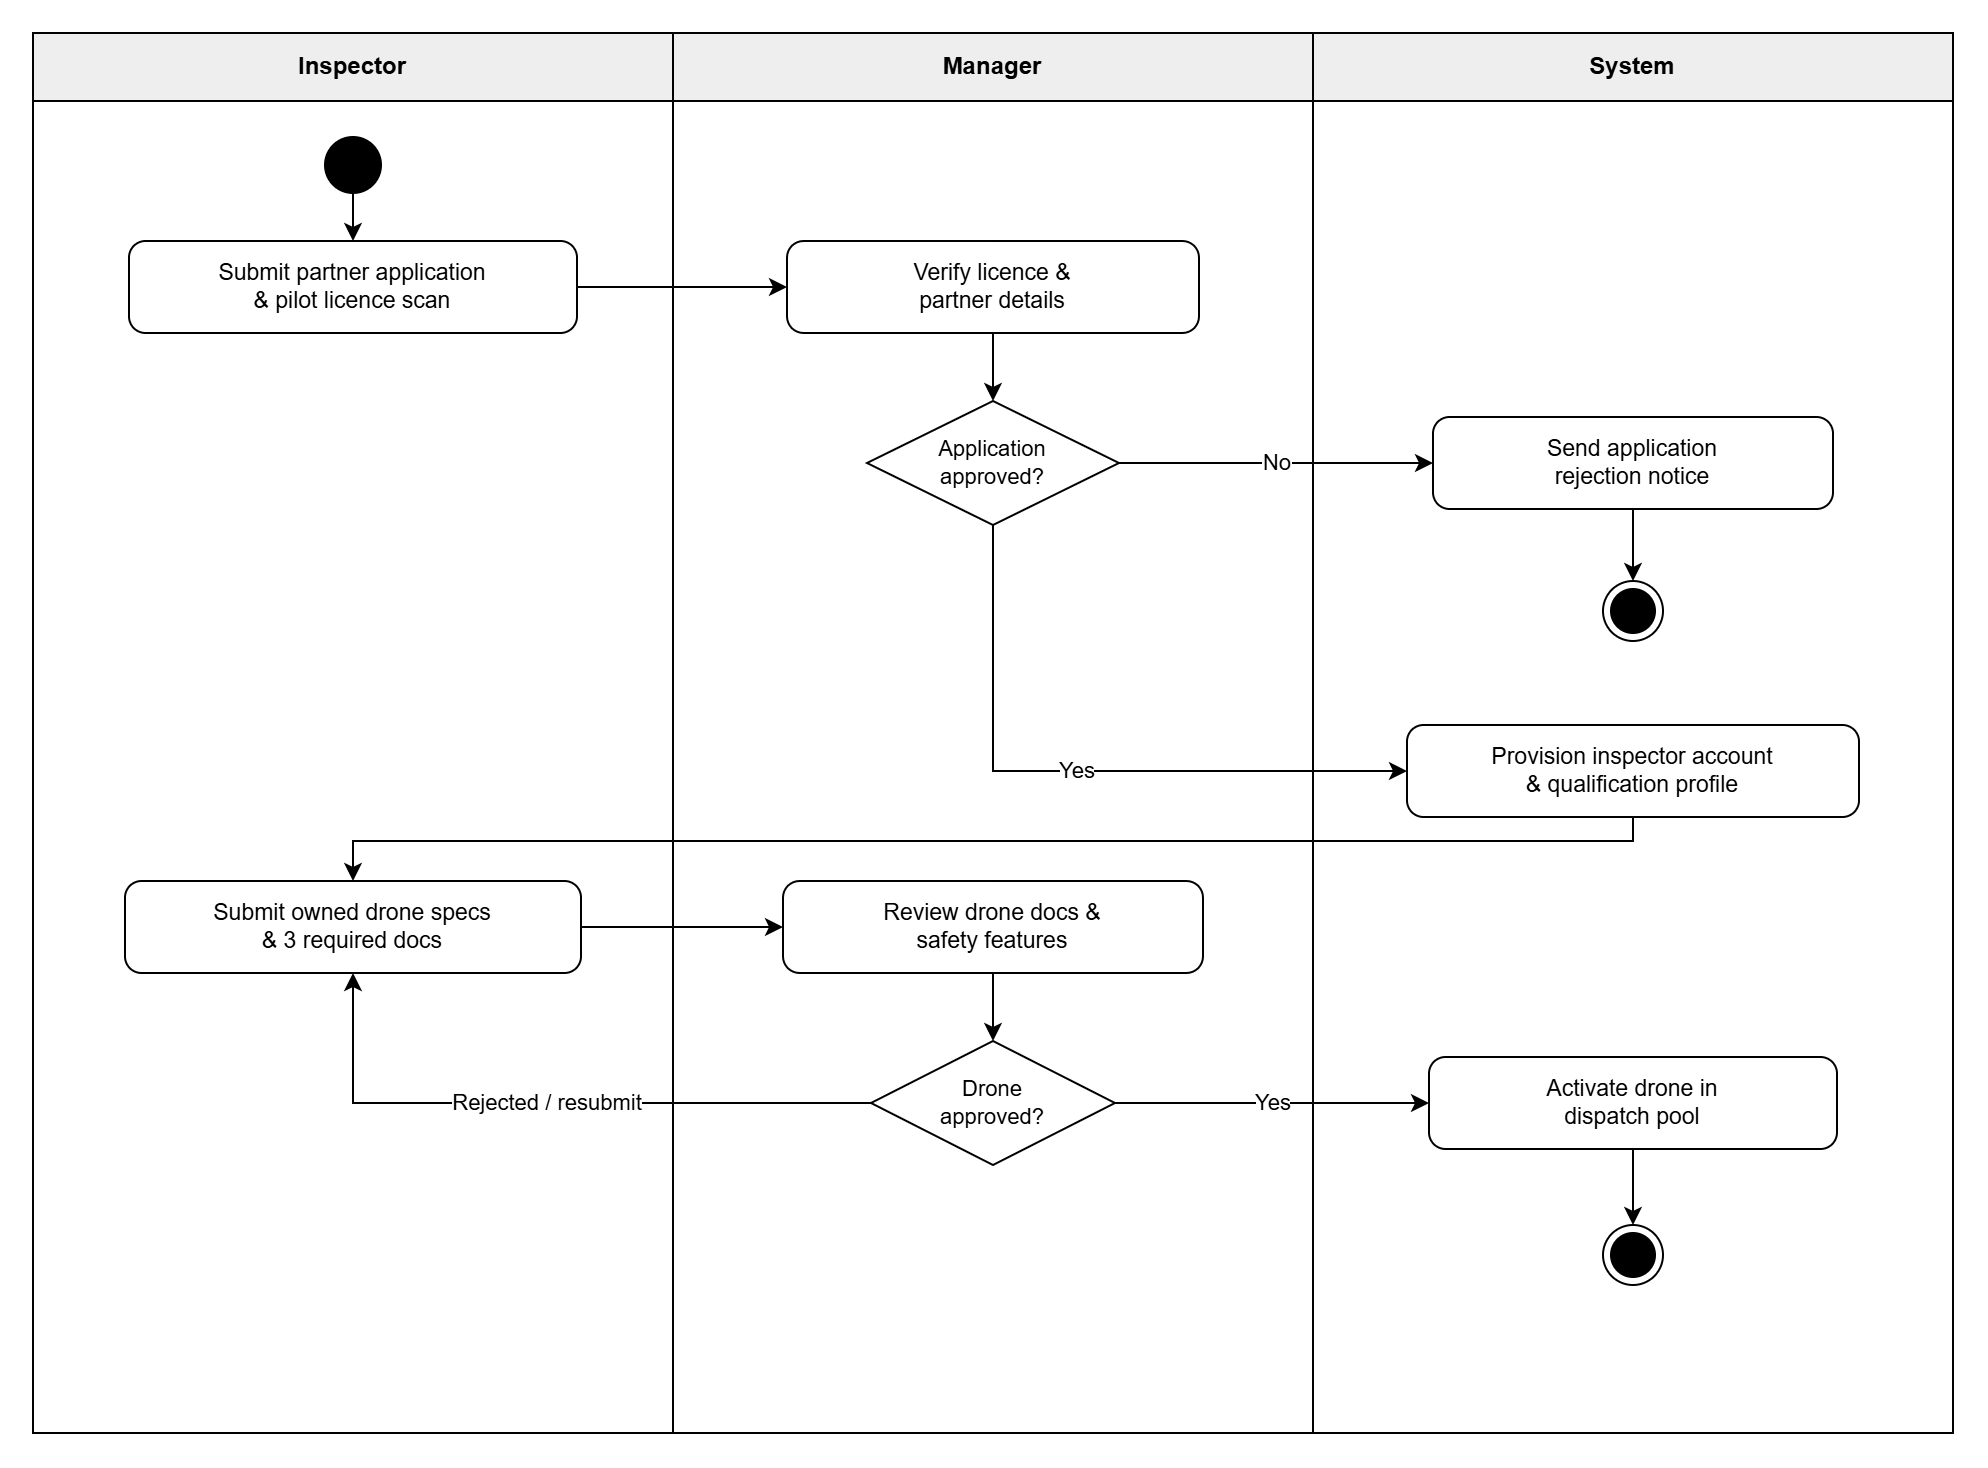

The diagram above was exported from draw.io. Its source (the exported page's mxGraphModel, read from the mxfile embedded in the PNG):
<mxGraphModel dx="1003" dy="807" grid="1" gridSize="10" guides="1" tooltips="1" connect="1" arrows="1" fold="1" page="1" pageScale="1" pageWidth="1000" pageHeight="740" math="0" shadow="0">
  <root>
    <mxCell id="0" />
    <mxCell id="1" parent="0" />
    <mxCell id="l1" parent="1" style="swimlane;whiteSpace=wrap;html=1;startSize=34;fillColor=#EEEEEE;swimlaneFillColor=#FFFFFF;strokeColor=#000000;strokeWidth=1;fontColor=#000000;fontStyle=1;fontSize=12;fontFamily=Helvetica;collapsible=0;" value="Inspector" vertex="1">
      <mxGeometry height="700" width="320" x="20" y="20" as="geometry" />
    </mxCell>
    <mxCell id="l2" parent="1" style="swimlane;whiteSpace=wrap;html=1;startSize=34;fillColor=#EEEEEE;swimlaneFillColor=#FFFFFF;strokeColor=#000000;strokeWidth=1;fontColor=#000000;fontStyle=1;fontSize=12;fontFamily=Helvetica;collapsible=0;" value="Manager" vertex="1">
      <mxGeometry height="700" width="320" x="340" y="20" as="geometry" />
    </mxCell>
    <mxCell id="l3" parent="1" style="swimlane;whiteSpace=wrap;html=1;startSize=34;fillColor=#EEEEEE;swimlaneFillColor=#FFFFFF;strokeColor=#000000;strokeWidth=1;fontColor=#000000;fontStyle=1;fontSize=12;fontFamily=Helvetica;collapsible=0;" value="System" vertex="1">
      <mxGeometry height="700" width="320" x="660" y="20" as="geometry" />
    </mxCell>
    <mxCell id="s1" parent="1" style="ellipse;whiteSpace=wrap;html=1;aspect=fixed;fillColor=#000000;strokeColor=#000000;strokeWidth=1;" value="" vertex="1">
      <mxGeometry height="28" width="28" x="166" y="72" as="geometry" />
    </mxCell>
    <mxCell id="a1" parent="1" style="rounded=1;whiteSpace=wrap;html=1;arcSize=18;fillColor=#FFFFFF;strokeColor=#000000;strokeWidth=1;fontColor=#000000;fontSize=11.5;fontFamily=Helvetica;align=center;verticalAlign=middle;spacingLeft=8;spacingRight=8;" value="Submit partner application&lt;br&gt;&amp;amp; pilot licence scan" vertex="1">
      <mxGeometry height="46" width="224" x="68" y="124" as="geometry" />
    </mxCell>
    <mxCell id="a2" parent="1" style="rounded=1;whiteSpace=wrap;html=1;arcSize=18;fillColor=#FFFFFF;strokeColor=#000000;strokeWidth=1;fontColor=#000000;fontSize=11.5;fontFamily=Helvetica;align=center;verticalAlign=middle;spacingLeft=8;spacingRight=8;" value="Verify licence &amp;amp;&lt;br&gt;partner details" vertex="1">
      <mxGeometry height="46" width="206" x="397" y="124" as="geometry" />
    </mxCell>
    <mxCell id="d1" parent="1" style="rhombus;whiteSpace=wrap;html=1;fillColor=#FFFFFF;strokeColor=#000000;strokeWidth=1;fontColor=#000000;fontSize=11;fontFamily=Helvetica;align=center;verticalAlign=middle;" value="Application&lt;br&gt;approved?" vertex="1">
      <mxGeometry height="62" width="126" x="437" y="204" as="geometry" />
    </mxCell>
    <mxCell id="a3" parent="1" style="rounded=1;whiteSpace=wrap;html=1;arcSize=18;fillColor=#FFFFFF;strokeColor=#000000;strokeWidth=1;fontColor=#000000;fontSize=11.5;fontFamily=Helvetica;align=center;verticalAlign=middle;spacingLeft=8;spacingRight=8;" value="Send application&lt;br&gt;rejection notice" vertex="1">
      <mxGeometry height="46" width="200" x="720" y="212" as="geometry" />
    </mxCell>
    <mxCell id="e_rej" parent="1" style="ellipse;shape=endState;whiteSpace=wrap;html=1;aspect=fixed;fillColor=#000000;strokeColor=#000000;strokeWidth=1;" value="" vertex="1">
      <mxGeometry height="30" width="30" x="805" y="294" as="geometry" />
    </mxCell>
    <mxCell id="a4" parent="1" style="rounded=1;whiteSpace=wrap;html=1;arcSize=18;fillColor=#FFFFFF;strokeColor=#000000;strokeWidth=1;fontColor=#000000;fontSize=11.5;fontFamily=Helvetica;align=center;verticalAlign=middle;spacingLeft=8;spacingRight=8;" value="Provision inspector account&lt;br&gt;&amp;amp; qualification profile" vertex="1">
      <mxGeometry height="46" width="226" x="707" y="366" as="geometry" />
    </mxCell>
    <mxCell id="a5" parent="1" style="rounded=1;whiteSpace=wrap;html=1;arcSize=18;fillColor=#FFFFFF;strokeColor=#000000;strokeWidth=1;fontColor=#000000;fontSize=11.5;fontFamily=Helvetica;align=center;verticalAlign=middle;spacingLeft=8;spacingRight=8;" value="Submit owned drone specs&lt;br&gt;&amp;amp; 3 required docs" vertex="1">
      <mxGeometry height="46" width="228" x="66" y="444" as="geometry" />
    </mxCell>
    <mxCell id="a6" parent="1" style="rounded=1;whiteSpace=wrap;html=1;arcSize=18;fillColor=#FFFFFF;strokeColor=#000000;strokeWidth=1;fontColor=#000000;fontSize=11.5;fontFamily=Helvetica;align=center;verticalAlign=middle;spacingLeft=8;spacingRight=8;" value="Review drone docs &amp;amp;&lt;br&gt;safety features" vertex="1">
      <mxGeometry height="46" width="210" x="395" y="444" as="geometry" />
    </mxCell>
    <mxCell id="d2" parent="1" style="rhombus;whiteSpace=wrap;html=1;fillColor=#FFFFFF;strokeColor=#000000;strokeWidth=1;fontColor=#000000;fontSize=11;fontFamily=Helvetica;align=center;verticalAlign=middle;" value="Drone&lt;br&gt;approved?" vertex="1">
      <mxGeometry height="62" width="122" x="439" y="524" as="geometry" />
    </mxCell>
    <mxCell id="a7" parent="1" style="rounded=1;whiteSpace=wrap;html=1;arcSize=18;fillColor=#FFFFFF;strokeColor=#000000;strokeWidth=1;fontColor=#000000;fontSize=11.5;fontFamily=Helvetica;align=center;verticalAlign=middle;spacingLeft=8;spacingRight=8;" value="Activate drone in&lt;br&gt;dispatch pool" vertex="1">
      <mxGeometry height="46" width="204" x="718" y="532" as="geometry" />
    </mxCell>
    <mxCell id="e_ok" parent="1" style="ellipse;shape=endState;whiteSpace=wrap;html=1;aspect=fixed;fillColor=#000000;strokeColor=#000000;strokeWidth=1;" value="" vertex="1">
      <mxGeometry height="30" width="30" x="805" y="616" as="geometry" />
    </mxCell>
    <mxCell id="c1" edge="1" parent="1" source="s1" style="edgeStyle=orthogonalEdgeStyle;rounded=0;orthogonalLoop=1;jettySize=auto;html=1;strokeColor=#000000;strokeWidth=1;endArrow=classic;endFill=1;fontColor=#000000;fontSize=11;fontFamily=Helvetica;labelBackgroundColor=#FFFFFF;exitX=0.5;exitY=1;exitDx=0;exitDy=0;entryX=0.5;entryY=0;entryDx=0;entryDy=0;" target="a1" value="">
      <mxGeometry relative="1" as="geometry" />
    </mxCell>
    <mxCell id="c2" edge="1" parent="1" source="a1" style="edgeStyle=orthogonalEdgeStyle;rounded=0;orthogonalLoop=1;jettySize=auto;html=1;strokeColor=#000000;strokeWidth=1;endArrow=classic;endFill=1;fontColor=#000000;fontSize=11;fontFamily=Helvetica;labelBackgroundColor=#FFFFFF;exitX=1;exitY=0.5;exitDx=0;exitDy=0;entryX=0;entryY=0.5;entryDx=0;entryDy=0;" target="a2" value="">
      <mxGeometry relative="1" as="geometry" />
    </mxCell>
    <mxCell id="c3" edge="1" parent="1" source="a2" style="edgeStyle=orthogonalEdgeStyle;rounded=0;orthogonalLoop=1;jettySize=auto;html=1;strokeColor=#000000;strokeWidth=1;endArrow=classic;endFill=1;fontColor=#000000;fontSize=11;fontFamily=Helvetica;labelBackgroundColor=#FFFFFF;exitX=0.5;exitY=1;exitDx=0;exitDy=0;entryX=0.5;entryY=0;entryDx=0;entryDy=0;" target="d1" value="">
      <mxGeometry relative="1" as="geometry" />
    </mxCell>
    <mxCell id="c4" edge="1" parent="1" source="d1" style="edgeStyle=orthogonalEdgeStyle;rounded=0;orthogonalLoop=1;jettySize=auto;html=1;strokeColor=#000000;strokeWidth=1;endArrow=classic;endFill=1;fontColor=#000000;fontSize=11;fontFamily=Helvetica;labelBackgroundColor=#FFFFFF;exitX=1;exitY=0.5;exitDx=0;exitDy=0;entryX=0;entryY=0.5;entryDx=0;entryDy=0;" target="a3" value="No">
      <mxGeometry relative="1" as="geometry" />
    </mxCell>
    <mxCell id="c5" edge="1" parent="1" source="a3" style="edgeStyle=orthogonalEdgeStyle;rounded=0;orthogonalLoop=1;jettySize=auto;html=1;strokeColor=#000000;strokeWidth=1;endArrow=classic;endFill=1;fontColor=#000000;fontSize=11;fontFamily=Helvetica;labelBackgroundColor=#FFFFFF;exitX=0.5;exitY=1;exitDx=0;exitDy=0;entryX=0.5;entryY=0;entryDx=0;entryDy=0;" target="e_rej" value="">
      <mxGeometry relative="1" as="geometry" />
    </mxCell>
    <mxCell id="c6" edge="1" parent="1" source="d1" style="edgeStyle=orthogonalEdgeStyle;rounded=0;orthogonalLoop=1;jettySize=auto;html=1;strokeColor=#000000;strokeWidth=1;endArrow=classic;endFill=1;fontColor=#000000;fontSize=11;fontFamily=Helvetica;labelBackgroundColor=#FFFFFF;exitX=0.5;exitY=1;exitDx=0;exitDy=0;entryX=0;entryY=0.5;entryDx=0;entryDy=0;" target="a4" value="Yes">
      <mxGeometry relative="1" as="geometry">
        <Array as="points">
          <mxPoint x="500" y="389" />
        </Array>
      </mxGeometry>
    </mxCell>
    <mxCell id="c7" edge="1" parent="1" source="a4" style="edgeStyle=orthogonalEdgeStyle;rounded=0;orthogonalLoop=1;jettySize=auto;html=1;strokeColor=#000000;strokeWidth=1;endArrow=classic;endFill=1;fontColor=#000000;fontSize=11;fontFamily=Helvetica;labelBackgroundColor=#FFFFFF;exitX=0.5;exitY=1;exitDx=0;exitDy=0;entryX=0.5;entryY=0;entryDx=0;entryDy=0;" target="a5" value="">
      <mxGeometry relative="1" as="geometry">
        <Array as="points">
          <mxPoint x="820" y="424" />
          <mxPoint x="180" y="424" />
        </Array>
      </mxGeometry>
    </mxCell>
    <mxCell id="c8" edge="1" parent="1" source="a5" style="edgeStyle=orthogonalEdgeStyle;rounded=0;orthogonalLoop=1;jettySize=auto;html=1;strokeColor=#000000;strokeWidth=1;endArrow=classic;endFill=1;fontColor=#000000;fontSize=11;fontFamily=Helvetica;labelBackgroundColor=#FFFFFF;exitX=1;exitY=0.5;exitDx=0;exitDy=0;entryX=0;entryY=0.5;entryDx=0;entryDy=0;" target="a6" value="">
      <mxGeometry relative="1" as="geometry" />
    </mxCell>
    <mxCell id="c9" edge="1" parent="1" source="a6" style="edgeStyle=orthogonalEdgeStyle;rounded=0;orthogonalLoop=1;jettySize=auto;html=1;strokeColor=#000000;strokeWidth=1;endArrow=classic;endFill=1;fontColor=#000000;fontSize=11;fontFamily=Helvetica;labelBackgroundColor=#FFFFFF;exitX=0.5;exitY=1;exitDx=0;exitDy=0;entryX=0.5;entryY=0;entryDx=0;entryDy=0;" target="d2" value="">
      <mxGeometry relative="1" as="geometry" />
    </mxCell>
    <mxCell id="c10" edge="1" parent="1" source="d2" style="edgeStyle=orthogonalEdgeStyle;rounded=0;orthogonalLoop=1;jettySize=auto;html=1;strokeColor=#000000;strokeWidth=1;endArrow=classic;endFill=1;fontColor=#000000;fontSize=11;fontFamily=Helvetica;labelBackgroundColor=#FFFFFF;exitX=0;exitY=0.5;exitDx=0;exitDy=0;entryX=0.5;entryY=1;entryDx=0;entryDy=0;" target="a5" value="Rejected / resubmit">
      <mxGeometry relative="1" as="geometry">
        <Array as="points">
          <mxPoint x="180" y="555" />
        </Array>
      </mxGeometry>
    </mxCell>
    <mxCell id="c11" edge="1" parent="1" source="d2" style="edgeStyle=orthogonalEdgeStyle;rounded=0;orthogonalLoop=1;jettySize=auto;html=1;strokeColor=#000000;strokeWidth=1;endArrow=classic;endFill=1;fontColor=#000000;fontSize=11;fontFamily=Helvetica;labelBackgroundColor=#FFFFFF;exitX=1;exitY=0.5;exitDx=0;exitDy=0;entryX=0;entryY=0.5;entryDx=0;entryDy=0;" target="a7" value="Yes">
      <mxGeometry relative="1" as="geometry" />
    </mxCell>
    <mxCell id="c12" edge="1" parent="1" source="a7" style="edgeStyle=orthogonalEdgeStyle;rounded=0;orthogonalLoop=1;jettySize=auto;html=1;strokeColor=#000000;strokeWidth=1;endArrow=classic;endFill=1;fontColor=#000000;fontSize=11;fontFamily=Helvetica;labelBackgroundColor=#FFFFFF;exitX=0.5;exitY=1;exitDx=0;exitDy=0;entryX=0.5;entryY=0;entryDx=0;entryDy=0;" target="e_ok" value="">
      <mxGeometry relative="1" as="geometry" />
    </mxCell>
  </root>
</mxGraphModel>